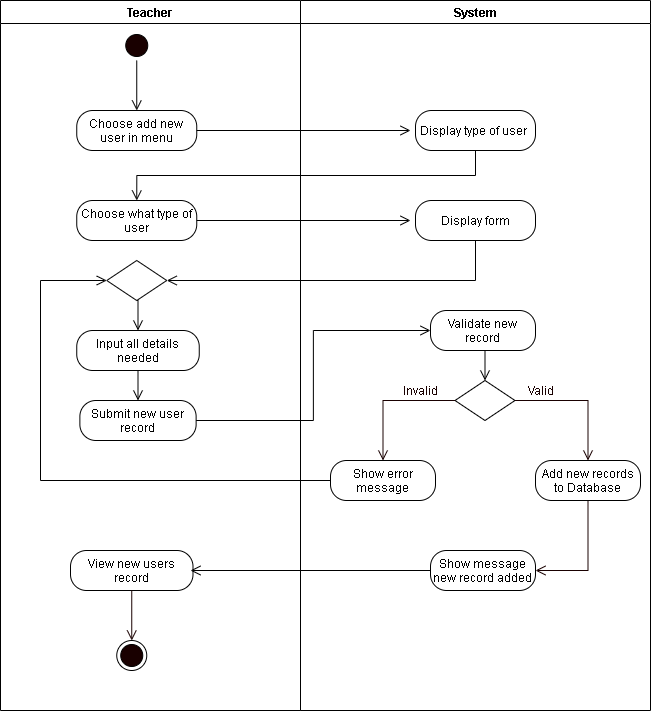

The diagram above was exported from draw.io. Its source (the exported page's mxGraphModel, read from the mxfile embedded in the PNG):
<mxGraphModel dx="942" dy="642" grid="1" gridSize="10" guides="1" tooltips="1" connect="1" arrows="1" fold="1" page="1" pageScale="1" pageWidth="850" pageHeight="1100" math="0" shadow="0">
  <root>
    <mxCell id="DTfnzYhZ9Hg_rLZOiztt-0" />
    <mxCell id="DTfnzYhZ9Hg_rLZOiztt-1" parent="DTfnzYhZ9Hg_rLZOiztt-0" />
    <mxCell id="DTfnzYhZ9Hg_rLZOiztt-2" value="Teacher" style="swimlane;startSize=23;" vertex="1" parent="DTfnzYhZ9Hg_rLZOiztt-1">
      <mxGeometry x="40" y="10" width="300" height="710" as="geometry" />
    </mxCell>
    <mxCell id="DTfnzYhZ9Hg_rLZOiztt-3" style="edgeStyle=orthogonalEdgeStyle;rounded=0;orthogonalLoop=1;jettySize=auto;html=1;exitX=0.5;exitY=1;exitDx=0;exitDy=0;entryX=0.5;entryY=0;entryDx=0;entryDy=0;endArrow=open;endFill=0;endSize=8;" edge="1" parent="DTfnzYhZ9Hg_rLZOiztt-2" source="DTfnzYhZ9Hg_rLZOiztt-4">
      <mxGeometry relative="1" as="geometry">
        <mxPoint x="136.25" y="110" as="targetPoint" />
      </mxGeometry>
    </mxCell>
    <mxCell id="DTfnzYhZ9Hg_rLZOiztt-4" value="" style="ellipse;html=1;shape=startState;fillColor=#190000;" vertex="1" parent="DTfnzYhZ9Hg_rLZOiztt-2">
      <mxGeometry x="121.25" y="30" width="30" height="30" as="geometry" />
    </mxCell>
    <mxCell id="DTfnzYhZ9Hg_rLZOiztt-7" value="Choose add new user in menu" style="rounded=1;whiteSpace=wrap;html=1;arcSize=40;" vertex="1" parent="DTfnzYhZ9Hg_rLZOiztt-2">
      <mxGeometry x="76.25" y="110" width="120" height="40" as="geometry" />
    </mxCell>
    <mxCell id="RbmQdhf1tUPyeoaLT-fr-1" value="Choose what type of user" style="rounded=1;whiteSpace=wrap;html=1;arcSize=40;" vertex="1" parent="DTfnzYhZ9Hg_rLZOiztt-2">
      <mxGeometry x="76.25" y="200" width="120" height="40" as="geometry" />
    </mxCell>
    <mxCell id="RbmQdhf1tUPyeoaLT-fr-7" style="edgeStyle=orthogonalEdgeStyle;rounded=0;orthogonalLoop=1;jettySize=auto;html=1;exitX=0.5;exitY=1;exitDx=0;exitDy=0;entryX=0.5;entryY=0;entryDx=0;entryDy=0;endArrow=open;endFill=0;endSize=8;" edge="1" parent="DTfnzYhZ9Hg_rLZOiztt-2" source="RbmQdhf1tUPyeoaLT-fr-6" target="DTfnzYhZ9Hg_rLZOiztt-8">
      <mxGeometry relative="1" as="geometry" />
    </mxCell>
    <mxCell id="RbmQdhf1tUPyeoaLT-fr-6" value="Input all details needed" style="rounded=1;whiteSpace=wrap;html=1;arcSize=40;" vertex="1" parent="DTfnzYhZ9Hg_rLZOiztt-2">
      <mxGeometry x="76.25" y="330" width="122.5" height="40" as="geometry" />
    </mxCell>
    <mxCell id="DTfnzYhZ9Hg_rLZOiztt-8" value="Submit new user record" style="rounded=1;whiteSpace=wrap;html=1;arcSize=40;" vertex="1" parent="DTfnzYhZ9Hg_rLZOiztt-2">
      <mxGeometry x="79.37" y="400" width="116.25" height="40" as="geometry" />
    </mxCell>
    <mxCell id="Yss6aZ_86_5JIWshG0kr-2" style="edgeStyle=orthogonalEdgeStyle;rounded=0;orthogonalLoop=1;jettySize=auto;html=1;exitX=0.5;exitY=1;exitDx=0;exitDy=0;entryX=0.5;entryY=0;entryDx=0;entryDy=0;endArrow=open;endFill=0;endSize=8;" edge="1" parent="DTfnzYhZ9Hg_rLZOiztt-2" source="Yss6aZ_86_5JIWshG0kr-1" target="RbmQdhf1tUPyeoaLT-fr-6">
      <mxGeometry relative="1" as="geometry" />
    </mxCell>
    <mxCell id="Yss6aZ_86_5JIWshG0kr-1" value="" style="rhombus;whiteSpace=wrap;html=1;" vertex="1" parent="DTfnzYhZ9Hg_rLZOiztt-2">
      <mxGeometry x="106.25" y="260" width="60" height="40" as="geometry" />
    </mxCell>
    <mxCell id="DTfnzYhZ9Hg_rLZOiztt-9" value="View new users record" style="rounded=1;whiteSpace=wrap;html=1;arcSize=40;" vertex="1" parent="DTfnzYhZ9Hg_rLZOiztt-2">
      <mxGeometry x="70" y="550" width="122.5" height="40" as="geometry" />
    </mxCell>
    <mxCell id="DTfnzYhZ9Hg_rLZOiztt-10" value="" style="ellipse;html=1;shape=endState;fillColor=#190000;" vertex="1" parent="DTfnzYhZ9Hg_rLZOiztt-2">
      <mxGeometry x="116.25" y="640" width="30" height="30" as="geometry" />
    </mxCell>
    <mxCell id="DTfnzYhZ9Hg_rLZOiztt-11" style="edgeStyle=orthogonalEdgeStyle;rounded=0;orthogonalLoop=1;jettySize=auto;html=1;exitX=0.5;exitY=1;exitDx=0;exitDy=0;fontColor=#FFFFFF;endArrow=open;endFill=0;endSize=8;strokeColor=#190000;entryX=0.5;entryY=0;entryDx=0;entryDy=0;" edge="1" parent="DTfnzYhZ9Hg_rLZOiztt-2" source="DTfnzYhZ9Hg_rLZOiztt-9" target="DTfnzYhZ9Hg_rLZOiztt-10">
      <mxGeometry relative="1" as="geometry">
        <mxPoint x="139.66666666666674" y="640" as="targetPoint" />
      </mxGeometry>
    </mxCell>
    <mxCell id="DTfnzYhZ9Hg_rLZOiztt-12" value="System" style="swimlane;" vertex="1" parent="DTfnzYhZ9Hg_rLZOiztt-1">
      <mxGeometry x="340" y="10" width="350" height="710" as="geometry" />
    </mxCell>
    <mxCell id="DTfnzYhZ9Hg_rLZOiztt-13" value="Validate new record" style="rounded=1;whiteSpace=wrap;html=1;arcSize=40;" vertex="1" parent="DTfnzYhZ9Hg_rLZOiztt-12">
      <mxGeometry x="130" y="310" width="105" height="40" as="geometry" />
    </mxCell>
    <mxCell id="DTfnzYhZ9Hg_rLZOiztt-14" value="" style="rhombus;whiteSpace=wrap;html=1;" vertex="1" parent="DTfnzYhZ9Hg_rLZOiztt-12">
      <mxGeometry x="154.5" y="380" width="60" height="40" as="geometry" />
    </mxCell>
    <mxCell id="DTfnzYhZ9Hg_rLZOiztt-15" style="edgeStyle=orthogonalEdgeStyle;rounded=0;orthogonalLoop=1;jettySize=auto;html=1;exitX=0.5;exitY=1;exitDx=0;exitDy=0;entryX=0.5;entryY=0;entryDx=0;entryDy=0;endArrow=open;endFill=0;endSize=8;" edge="1" parent="DTfnzYhZ9Hg_rLZOiztt-12" source="DTfnzYhZ9Hg_rLZOiztt-13" target="DTfnzYhZ9Hg_rLZOiztt-14">
      <mxGeometry relative="1" as="geometry" />
    </mxCell>
    <mxCell id="DTfnzYhZ9Hg_rLZOiztt-16" value="&lt;font color=&quot;#190000&quot;&gt;Valid&lt;/font&gt;" style="text;html=1;align=center;verticalAlign=middle;resizable=0;points=[];autosize=1;strokeColor=none;fontColor=#FFFFFF;" vertex="1" parent="DTfnzYhZ9Hg_rLZOiztt-12">
      <mxGeometry x="219.5" y="380" width="40" height="20" as="geometry" />
    </mxCell>
    <mxCell id="DTfnzYhZ9Hg_rLZOiztt-17" value="&lt;font color=&quot;#190000&quot;&gt;Invalid&lt;/font&gt;" style="text;html=1;align=center;verticalAlign=middle;resizable=0;points=[];autosize=1;strokeColor=none;fontColor=#FFFFFF;" vertex="1" parent="DTfnzYhZ9Hg_rLZOiztt-12">
      <mxGeometry x="95" y="380" width="50" height="20" as="geometry" />
    </mxCell>
    <mxCell id="DTfnzYhZ9Hg_rLZOiztt-18" value="Show error message" style="rounded=1;whiteSpace=wrap;html=1;arcSize=40;" vertex="1" parent="DTfnzYhZ9Hg_rLZOiztt-12">
      <mxGeometry x="30" y="460" width="105" height="40" as="geometry" />
    </mxCell>
    <mxCell id="DTfnzYhZ9Hg_rLZOiztt-19" style="edgeStyle=orthogonalEdgeStyle;rounded=0;orthogonalLoop=1;jettySize=auto;html=1;exitX=0.5;exitY=1;exitDx=0;exitDy=0;entryX=1;entryY=0.5;entryDx=0;entryDy=0;fontColor=#FFFFFF;endArrow=open;endFill=0;endSize=8;strokeColor=#190000;" edge="1" parent="DTfnzYhZ9Hg_rLZOiztt-12" source="DTfnzYhZ9Hg_rLZOiztt-20" target="DTfnzYhZ9Hg_rLZOiztt-23">
      <mxGeometry relative="1" as="geometry" />
    </mxCell>
    <mxCell id="DTfnzYhZ9Hg_rLZOiztt-20" value="Add new records to Database" style="rounded=1;whiteSpace=wrap;html=1;arcSize=40;" vertex="1" parent="DTfnzYhZ9Hg_rLZOiztt-12">
      <mxGeometry x="235" y="460" width="105" height="40" as="geometry" />
    </mxCell>
    <mxCell id="DTfnzYhZ9Hg_rLZOiztt-21" style="edgeStyle=orthogonalEdgeStyle;rounded=0;orthogonalLoop=1;jettySize=auto;html=1;exitX=0;exitY=0.5;exitDx=0;exitDy=0;fontColor=#FFFFFF;endArrow=open;endFill=0;endSize=8;strokeColor=#190000;entryX=0.5;entryY=0;entryDx=0;entryDy=0;" edge="1" parent="DTfnzYhZ9Hg_rLZOiztt-12" source="DTfnzYhZ9Hg_rLZOiztt-14" target="DTfnzYhZ9Hg_rLZOiztt-18">
      <mxGeometry relative="1" as="geometry">
        <mxPoint x="80" y="440" as="targetPoint" />
      </mxGeometry>
    </mxCell>
    <mxCell id="DTfnzYhZ9Hg_rLZOiztt-22" style="edgeStyle=orthogonalEdgeStyle;rounded=0;orthogonalLoop=1;jettySize=auto;html=1;exitX=1;exitY=0.5;exitDx=0;exitDy=0;fontColor=#FFFFFF;endArrow=open;endFill=0;endSize=8;strokeColor=#190000;entryX=0.5;entryY=0;entryDx=0;entryDy=0;" edge="1" parent="DTfnzYhZ9Hg_rLZOiztt-12" source="DTfnzYhZ9Hg_rLZOiztt-14" target="DTfnzYhZ9Hg_rLZOiztt-20">
      <mxGeometry relative="1" as="geometry">
        <mxPoint x="280" y="440" as="targetPoint" />
      </mxGeometry>
    </mxCell>
    <mxCell id="DTfnzYhZ9Hg_rLZOiztt-23" value="Show message new record added" style="rounded=1;whiteSpace=wrap;html=1;arcSize=40;" vertex="1" parent="DTfnzYhZ9Hg_rLZOiztt-12">
      <mxGeometry x="130" y="550" width="105" height="40" as="geometry" />
    </mxCell>
    <mxCell id="DTfnzYhZ9Hg_rLZOiztt-28" value="Display type of user&amp;nbsp;" style="rounded=1;whiteSpace=wrap;html=1;arcSize=40;" vertex="1" parent="DTfnzYhZ9Hg_rLZOiztt-12">
      <mxGeometry x="115" y="110" width="120" height="40" as="geometry" />
    </mxCell>
    <mxCell id="RbmQdhf1tUPyeoaLT-fr-3" value="Display form" style="rounded=1;whiteSpace=wrap;html=1;arcSize=40;" vertex="1" parent="DTfnzYhZ9Hg_rLZOiztt-12">
      <mxGeometry x="115" y="200" width="120" height="40" as="geometry" />
    </mxCell>
    <mxCell id="DTfnzYhZ9Hg_rLZOiztt-29" style="edgeStyle=orthogonalEdgeStyle;rounded=0;orthogonalLoop=1;jettySize=auto;html=1;exitX=1;exitY=0.5;exitDx=0;exitDy=0;endArrow=open;endFill=0;endSize=8;" edge="1" parent="DTfnzYhZ9Hg_rLZOiztt-1" source="DTfnzYhZ9Hg_rLZOiztt-7">
      <mxGeometry relative="1" as="geometry">
        <mxPoint x="450" y="140" as="targetPoint" />
      </mxGeometry>
    </mxCell>
    <mxCell id="RbmQdhf1tUPyeoaLT-fr-2" style="edgeStyle=orthogonalEdgeStyle;rounded=0;orthogonalLoop=1;jettySize=auto;html=1;exitX=1;exitY=0.5;exitDx=0;exitDy=0;endArrow=open;endFill=0;endSize=8;" edge="1" parent="DTfnzYhZ9Hg_rLZOiztt-1" source="RbmQdhf1tUPyeoaLT-fr-1">
      <mxGeometry relative="1" as="geometry">
        <mxPoint x="450" y="230" as="targetPoint" />
      </mxGeometry>
    </mxCell>
    <mxCell id="RbmQdhf1tUPyeoaLT-fr-4" style="edgeStyle=orthogonalEdgeStyle;rounded=0;orthogonalLoop=1;jettySize=auto;html=1;exitX=0.5;exitY=1;exitDx=0;exitDy=0;entryX=0.5;entryY=0;entryDx=0;entryDy=0;endArrow=open;endFill=0;endSize=8;" edge="1" parent="DTfnzYhZ9Hg_rLZOiztt-1" source="DTfnzYhZ9Hg_rLZOiztt-28" target="RbmQdhf1tUPyeoaLT-fr-1">
      <mxGeometry relative="1" as="geometry" />
    </mxCell>
    <mxCell id="RbmQdhf1tUPyeoaLT-fr-5" style="edgeStyle=orthogonalEdgeStyle;rounded=0;orthogonalLoop=1;jettySize=auto;html=1;exitX=0.5;exitY=1;exitDx=0;exitDy=0;endArrow=open;endFill=0;endSize=8;entryX=1;entryY=0.5;entryDx=0;entryDy=0;" edge="1" parent="DTfnzYhZ9Hg_rLZOiztt-1" source="RbmQdhf1tUPyeoaLT-fr-3" target="Yss6aZ_86_5JIWshG0kr-1">
      <mxGeometry relative="1" as="geometry">
        <mxPoint x="440" y="290" as="targetPoint" />
      </mxGeometry>
    </mxCell>
    <mxCell id="RbmQdhf1tUPyeoaLT-fr-8" style="edgeStyle=orthogonalEdgeStyle;rounded=0;orthogonalLoop=1;jettySize=auto;html=1;exitX=1;exitY=0.5;exitDx=0;exitDy=0;entryX=0;entryY=0.5;entryDx=0;entryDy=0;endArrow=open;endFill=0;endSize=8;" edge="1" parent="DTfnzYhZ9Hg_rLZOiztt-1" source="DTfnzYhZ9Hg_rLZOiztt-8" target="DTfnzYhZ9Hg_rLZOiztt-13">
      <mxGeometry relative="1" as="geometry" />
    </mxCell>
    <mxCell id="Yss6aZ_86_5JIWshG0kr-0" style="edgeStyle=orthogonalEdgeStyle;rounded=0;orthogonalLoop=1;jettySize=auto;html=1;exitX=0;exitY=0.5;exitDx=0;exitDy=0;endArrow=open;endFill=0;endSize=8;entryX=0;entryY=0.5;entryDx=0;entryDy=0;" edge="1" parent="DTfnzYhZ9Hg_rLZOiztt-1" source="DTfnzYhZ9Hg_rLZOiztt-18" target="Yss6aZ_86_5JIWshG0kr-1">
      <mxGeometry relative="1" as="geometry">
        <mxPoint x="70" y="329.9999999999999" as="targetPoint" />
        <Array as="points">
          <mxPoint x="80" y="490" />
          <mxPoint x="80" y="290" />
        </Array>
      </mxGeometry>
    </mxCell>
    <mxCell id="NQ9fTWvoL7cL9gPSjQ1i-0" style="edgeStyle=orthogonalEdgeStyle;rounded=0;orthogonalLoop=1;jettySize=auto;html=1;exitX=0;exitY=0.5;exitDx=0;exitDy=0;endArrow=open;endFill=0;endSize=8;entryX=1;entryY=0.5;entryDx=0;entryDy=0;" edge="1" parent="DTfnzYhZ9Hg_rLZOiztt-1" source="DTfnzYhZ9Hg_rLZOiztt-23">
      <mxGeometry relative="1" as="geometry">
        <mxPoint x="229.9999999999999" y="580" as="targetPoint" />
      </mxGeometry>
    </mxCell>
  </root>
</mxGraphModel>